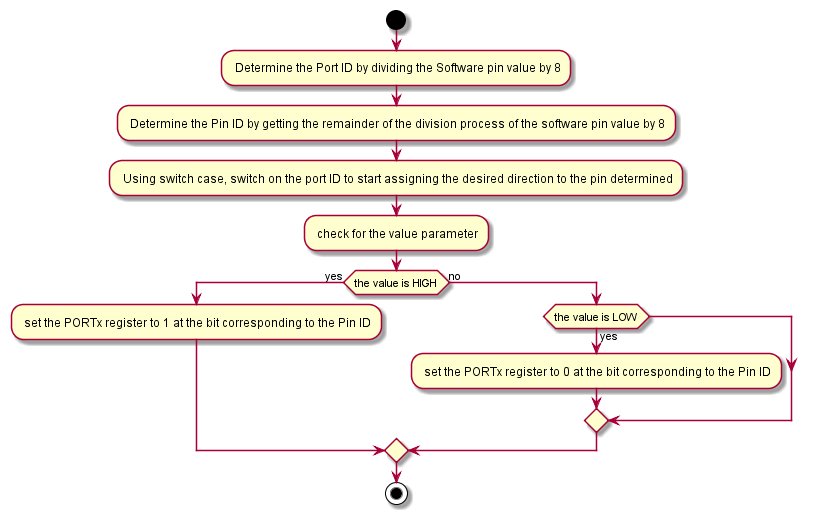

The diagram above was rendered by PlantUML. Its source (embedded in the PNG):
@startuml inline_umlgraph_3.png
start
  - Determine the Port ID by dividing the Software pin value by 8
  - Determine the Pin ID by getting the remainder of the division process of the software pin value by 8
  - Using switch case, switch on the port ID to start assigning the desired direction to the pin determined
  - check for the value parameter

 if(the value is HIGH) then (yes)
  - set the PORTx register to 1 at the bit corresponding to the Pin ID
  else (no)
   if(the value is LOW) then(yes)
  - set the PORTx register to 0 at the bit corresponding to the Pin ID
endif
endif
stop
@enduml